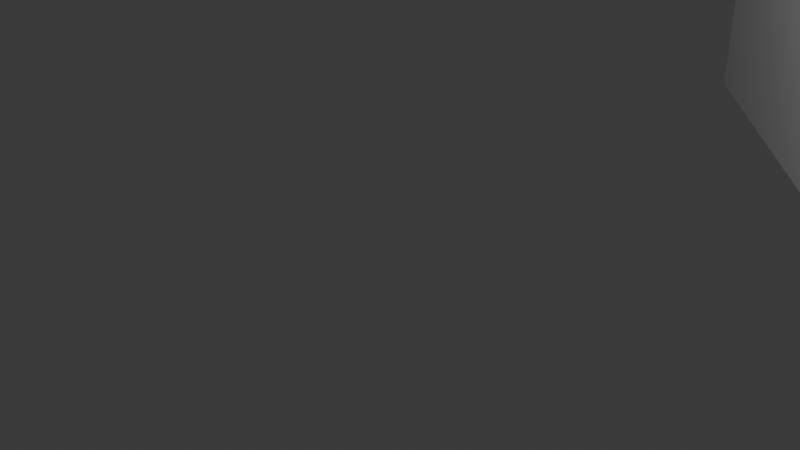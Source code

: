 # Source: Hell_Hath_No_Fury_mesh.blend  (saved by Blender 5.1.30; exported with 4.5.12 LTS)
import bpy
from mathutils import Matrix  # noqa: F401  (used for matrix-valued properties, if any)

bpy.ops.wm.read_factory_settings(use_empty=True)
scene = bpy.context.scene
scene.name = 'Scene'

# ---- collections
col_collection = bpy.data.collections.new('Collection'); scene.collection.children.link(col_collection)

# ---- world
world_world = bpy.data.worlds.new('World'); scene.world = world_world
world_world.use_nodes = True; world_world.node_tree.nodes.clear()
_N = world_world.node_tree.nodes; _L = world_world.node_tree.links
n0 = _N.new('ShaderNodeOutputWorld'); n0.name = 'World Output'; n0.location = (200, 100)
n1 = _N.new('ShaderNodeBackground'); n1.name = 'Background'; n1.location = (-200, 100)
n1.inputs[0].default_value = (0.05088, 0.05088, 0.05088, 1.0)
_L.new(n1.outputs[0], n0.inputs[0])
n0.is_active_output = True
world_world.color = (0.05088, 0.05088, 0.05088)
world_world.sun_shadow_jitter_overblur = 0.0

# ---- cameras
cam_camera = bpy.data.cameras.new('Camera')
cam_camera.clip_end = 100.0
cam_camera.ortho_scale = 7.314

# ---- lights
light_light = bpy.data.lights.new('Light', 'POINT')
light_light.energy = 1000.0
light_light.shadow_soft_size = 0.1

# ---- meshes
me_circle = bpy.data.meshes.new('Circle')
me_circle.from_pydata([(0.0, 1.0, 0.0), (-0.1951, 0.9808, 0.0), (-0.3827, 0.9239, 0.0), (-0.5556, 0.8315, 0.0), (-0.7071, 0.7071, 0.0), (-0.8315, 0.5556, 0.0), (-0.9239, 0.3827, 0.0), (-0.9808, 0.1951, 0.0), (-1.0, 0.0, 0.0), (-0.9808, -0.1951, 0.0), (-0.9239, -0.3827, 0.0), (-0.8315, -0.5556, 0.0), (-0.7071, -0.7071, 0.0), (-0.5556, -0.8315, 0.0), (-0.3827, -0.9239, 0.0), (-0.1951, -0.9808, 0.0), (0.0, -1.0, 0.0), (0.1951, -0.9808, 0.0), (0.3827, -0.9239, 0.0), (0.5556, -0.8315, 0.0), (0.7071, -0.7071, 0.0), (0.8315, -0.5556, 0.0), (0.9239, -0.3827, 0.0), (0.9808, -0.1951, 0.0), (1.0, 0.0, 0.0), (0.9808, 0.1951, 0.0), (0.9239, 0.3827, 0.0), (0.8315, 0.5556, 0.0), (0.7071, 0.7071, 0.0), (0.5556, 0.8315, 0.0), (0.3827, 0.9239, 0.0), (0.1951, 0.9808, 0.0)], [(1, 0), (2, 1), (3, 2), (4, 3), (5, 4), (6, 5), (7, 6), (8, 7), (9, 8), (10, 9), (11, 10), (12, 11), (13, 12), (14, 13), (15, 14), (16, 15), (17, 16), (18, 17), (19, 18), (20, 19), (21, 20), (22, 21), (23, 22), (24, 23), (25, 24), (26, 25), (27, 26), (28, 27), (29, 28), (30, 29), (31, 30), (0, 31)], [])
_uv = me_circle.uv_layers.new(name='UVMap')
_uv.uv.foreach_set('vector', [])
me_circle.update()
me_plane = bpy.data.meshes.new('Plane')
me_plane.from_pydata([(1.0, -1.0, 0.0), (-1.0, 1.0, 0.0), (-1.0, 11.0, 0.0), (1.0, 13.0, 0.0), (11.0, -1.0, 0.0), (11.0, 13.0, 0.0), (13.0, 1.0, 0.0), (13.0, 11.0, 0.0), (9.667, 3.667, 0.0), (10.33, 3.667, 0.0), (8.333, 1.667, 0.0), (8.333, 2.333, 0.0), (9.667, 2.333, 0.0), (10.33, 1.667, 0.0), (13.0, 11.0, 5.0), (13.0, 1.0, 5.0), (11.0, 13.0, 5.0), (11.0, -1.0, 5.0), (1.0, 13.0, 5.0), (-1.0, 11.0, 5.0), (-1.0, 1.0, 5.0), (1.0, -1.0, 5.0), (9.667, 2.333, 6.0), (9.667, 3.667, 6.0), (10.33, 3.667, 6.0), (8.333, 1.667, 6.0), (8.333, 2.333, 6.0), (10.33, 1.667, 6.0)], [], [(6, 4, 17, 15), (3, 5, 16, 18), (3, 18, 19, 2), (7, 6, 15, 14), (1, 20, 21, 0), (5, 7, 14, 16), (4, 0, 21, 17), (2, 19, 20, 1), (0, 4, 5, 3), (5, 4, 6, 7), (3, 2, 1, 0), (11, 10, 25, 26), (9, 8, 23, 24), (8, 12, 22, 23), (13, 9, 24, 27), (25, 10, 13, 27), (11, 26, 22, 12)])
me_plane.polygons.foreach_set('material_index', [2, 2, 2, 2, 2, 2, 2, 2, 2, 2, 2, 0, 0, 3, 3, 3, 0])
_uv = me_plane.uv_layers.new(name='UVMap')
_uv.uv.foreach_set('vector', [0.0, 0.0, 0.0, 0.0, 0.0, 0.0, 0.0, 0.0, 0.0, 0.0, 0.0, 0.0, 0.0, 0.0, 0.0, 0.0, 0.0, 0.0, 0.0, 0.0, 0.0, 0.0, 0.0, 0.0, 0.0, 0.0, 0.0, 0.0, 0.0, 0.0, 0.0, 0.0, 0.0, 0.0, 0.0, 0.0, 0.0, 0.0, 0.0, 0.0, 0.0, 0.0, 0.0, 0.0, 0.0, 0.0, 0.0, 0.0, 0.0, 0.0, 0.0, 0.0, 0.0, 0.0, 0.0, 0.0, 0.0, 0.0, 0.0, 0.0, 0.0, 0.0, 0.0, 0.0, 0.0, 0.0, 0.0, 0.0, 0.0, 0.0, 0.0, 0.0, 0.0, 0.0, 0.0, 0.0, 0.0, 0.0, 0.0, 0.0, 0.0, 0.0, 0.0, 0.0, 0.0, 0.0, 0.0, 0.0, 1.503, -1.074, 0.0, 0.0, -2.384e-07, 2.384e-07, -2.384e-07, 0.3333, 0.0, 0.0, 2.074, -0.503, 0.6667, 1.0, 0.0, 0.0, 2.074, -0.503, 0.0, 0.0, 0.0, 0.0, 0.6667, 1.0, 0.0, 0.0, 0.0, 0.0, 0.0, 0.0, 0.0, 0.0, 0.0, 0.0, 0.0, 0.0, 0.0, 0.0, 0.0, 0.0, 1.503, -1.074, -2.384e-07, 0.3333, 0.0, 0.0, 0.0, 0.0])
me_plane.materials.append(None)
me_plane.materials.append(None)
me_plane.materials.append(None)
me_plane.materials.append(None)
me_plane.update()

# ---- objects
ob_light = bpy.data.objects.new('Light', light_light)
ob_camera = bpy.data.objects.new('Camera', cam_camera)
ob_circle = bpy.data.objects.new('Circle', me_circle)
ob_plane = bpy.data.objects.new('Plane', me_plane)

# ---- transforms, parenting, visibility, modifiers, constraints
ob_light.location = (4.076, 1.005, 5.904)
ob_light.rotation_euler = (0.6503, 0.05522, 1.866)
ob_light.lock_rotations_4d = False
ob_light.empty_display_type = 'ARROWS'
ob_light.color = (0.0, 0.0, 0.0, 0.0)
ob_light.lineart.crease_threshold = 0.0
ob_camera.location = (7.359, -6.926, 4.958)
ob_camera.rotation_euler = (1.109, 0.0, 0.8149)
ob_camera.lock_rotations_4d = False
ob_camera.empty_display_type = 'ARROWS'
ob_camera.color = (0.0, 0.0, 0.0, 0.0)
ob_camera.display_type = 'WIRE'
ob_camera.lineart.crease_threshold = 0.0
ob_circle.location = (0.0, 49.55, -6.096)
ob_plane.location = (3.0, 3.0, 0.0)
ob_plane.scale = (3.0, 3.0, 1.0)

# ---- collection membership
col_collection.objects.link(ob_light)
col_collection.objects.link(ob_camera)
col_collection.objects.link(ob_circle)
col_collection.objects.link(ob_plane)

# ---- scene / render settings (as saved in the file)
scene.camera = ob_camera
scene.frame_start = 1; scene.frame_end = 250; scene.frame_set(1)
scene.render.engine = 'BLENDER_EEVEE_NEXT'
scene.render.bake_bias = 0.0
scene.render.bake_samples = 0
scene.cycles.sampling_pattern = 'TABULATED_SOBOL'
scene.eevee.use_volume_custom_range = False
bpy.context.view_layer.update()
